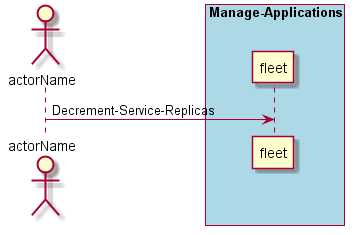

The diagram above was rendered by PlantUML. Its source (embedded in the PNG):
@startuml
Actor "actorName" as A

box "Manage-Applications" #lightblue
participant "fleet" as S
A -> S : Decrement-Service-Replicas
end box

@enduml